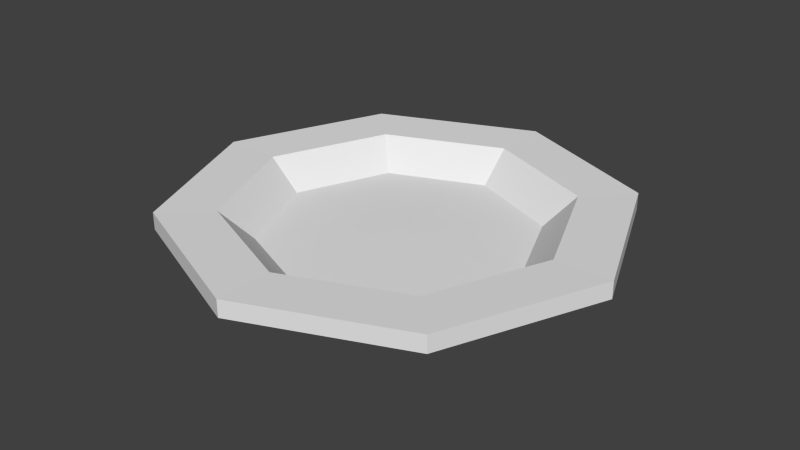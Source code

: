# Source: piatto.blend  (saved by Blender 2.76.0; exported with 4.5.12 LTS)
import bpy
from mathutils import Matrix  # noqa: F401  (used for matrix-valued properties, if any)

bpy.ops.wm.read_factory_settings(use_empty=True)
scene = bpy.context.scene
scene.name = 'Scene'

# ---- collections
col_collection_1 = bpy.data.collections.new('Collection 1'); scene.collection.children.link(col_collection_1)

# ---- world
world_world = bpy.data.worlds.new('World'); scene.world = world_world
world_world.color = (0.05088, 0.05088, 0.05088)
world_world.use_sun_shadow = False
world_world.sun_shadow_jitter_overblur = 0.0
world_world.cycles.sampling_method = 'MANUAL'
world_world.cycles.sample_map_resolution = 256

# ---- meshes
me_circle = bpy.data.meshes.new('Circle')
me_circle.from_pydata([(2.788e-09, 0.1277, 0.0), (-0.09027, 0.09027, 0.0), (-0.1277, -1.572e-09, 0.0), (-0.09027, -0.09027, 0.0), (1.395e-08, -0.1277, 0.0), (0.09027, -0.09027, 0.0), (0.1277, 5.53e-09, 0.0), (0.09027, 0.09027, 0.0), (2.573e-09, 0.09795, 0.0), (-0.06926, 0.06926, 0.0), (-0.09795, -9.894e-10, 0.0), (-0.06926, -0.06926, 0.0), (1.114e-08, -0.09795, 0.0), (0.06926, -0.06926, 0.0), (0.09795, 4.46e-09, 0.0), (0.06926, 0.06926, 0.0), (2.292e-09, 0.08123, -0.01682), (-0.05744, 0.05744, -0.01682), (-0.08123, -5.027e-10, -0.01682), (-0.05744, -0.05744, -0.01682), (9.394e-09, -0.08123, -0.01682), (0.05744, -0.05744, -0.01682), (0.08123, 4.017e-09, -0.01682), (0.05744, 0.05744, -0.01682), (2.794e-09, 2.794e-09, -0.01682), (2.788e-09, 0.1277, 0.01), (-0.09027, 0.09027, 0.01), (-0.1277, -1.572e-09, 0.01), (-0.09027, -0.09027, 0.01), (1.395e-08, -0.1277, 0.01), (0.09027, -0.09027, 0.01), (0.1277, 5.53e-09, 0.01), (0.09027, 0.09027, 0.01), (2.573e-09, 0.09498, 0.009549), (-0.06716, 0.06716, 0.009549), (-0.09498, -9.894e-10, 0.009549), (-0.06716, -0.06716, 0.009549), (1.114e-08, -0.09498, 0.009549), (0.06716, -0.06716, 0.009549), (0.09498, 4.46e-09, 0.009549), (0.06716, 0.06716, 0.009549), (2.292e-09, 0.07664, -0.007936), (-0.05419, 0.05419, -0.007936), (-0.07664, -5.027e-10, -0.007936), (-0.05419, -0.05419, -0.007936), (9.394e-09, -0.07664, -0.007936), (0.05419, -0.05419, -0.007936), (0.07664, 4.017e-09, -0.007936), (0.05419, 0.05419, -0.007936), (2.794e-09, 2.794e-09, -0.006817)], [], [(3, 2, 10, 11), (1, 0, 8, 9), (0, 7, 15, 8), (6, 5, 13, 14), (4, 3, 11, 12), (2, 1, 9, 10), (7, 6, 14, 15), (5, 4, 12, 13), (14, 13, 21, 22), (12, 11, 19, 20), (10, 9, 17, 18), (15, 14, 22, 23), (13, 12, 20, 21), (11, 10, 18, 19), (9, 8, 16, 17), (8, 15, 23, 16), (17, 16, 24), (16, 23, 24), (22, 21, 24), (20, 19, 24), (18, 17, 24), (23, 22, 24), (21, 20, 24), (19, 18, 24), (36, 35, 27, 28), (34, 33, 25, 26), (33, 40, 32, 25), (39, 38, 30, 31), (37, 36, 28, 29), (35, 34, 26, 27), (40, 39, 31, 32), (38, 37, 29, 30), (47, 46, 38, 39), (45, 44, 36, 37), (43, 42, 34, 35), (48, 47, 39, 40), (46, 45, 37, 38), (44, 43, 35, 36), (42, 41, 33, 34), (41, 48, 40, 33), (49, 41, 42), (49, 48, 41), (49, 46, 47), (49, 44, 45), (49, 42, 43), (49, 47, 48), (49, 45, 46), (49, 43, 44), (0, 1, 26, 25), (1, 2, 27, 26), (2, 3, 28, 27), (3, 4, 29, 28), (4, 5, 30, 29), (5, 6, 31, 30), (6, 7, 32, 31), (7, 0, 25, 32)])
me_circle.use_remesh_preserve_volume = False
me_circle.use_remesh_preserve_attributes = False
me_circle.use_mirror_vertex_groups = False
me_circle.update()

# ---- objects
ob_circle = bpy.data.objects.new('Circle', me_circle)

# ---- transforms, parenting, visibility, modifiers, constraints
ob_circle.location = (0.0, 0.0, 0.0)
ob_circle.scale = (1.018, 1.018, 1.0)
ob_circle.lineart.crease_threshold = 0.0

# ---- collection membership
col_collection_1.objects.link(ob_circle)

# ---- scene / render settings (as saved in the file)
scene.frame_start = 1; scene.frame_end = 250; scene.frame_set(1)
scene.render.engine = 'CYCLES'
scene.render.resolution_percentage = 50
scene.render.dither_intensity = 0.0
scene.cycles.use_denoising = False
scene.cycles.samples = 10
scene.cycles.sampling_pattern = 'TABULATED_SOBOL'
scene.cycles.light_sampling_threshold = 0.0
scene.cycles.use_adaptive_sampling = False
scene.cycles.use_light_tree = False
scene.cycles.blur_glossy = 0.0
scene.cycles.pixel_filter_type = 'GAUSSIAN'
scene.cycles.sample_clamp_indirect = 0.0
scene.view_settings.view_transform = 'Standard'
bpy.context.view_layer.update()

# ---- added for rendering (the .blend has no active camera and no usable light): camera, sun
cam_auto = bpy.data.cameras.new('AutoCamera')
cam_auto.lens = 50.0
cam_auto.sensor_width = 36.0
cam_auto.clip_end = 1000.0
ob_auto_camera = bpy.data.objects.new('AutoCamera', cam_auto)
scene.collection.objects.link(ob_auto_camera)
ob_auto_camera.location = (0.341105, -0.409325, 0.269475)
ob_auto_camera.rotation_euler = (1.09748, -7.21219e-08, 0.694738)
scene.camera = ob_auto_camera
light_auto_sun = bpy.data.lights.new('AutoSun', 'SUN')
light_auto_sun.energy = 3.0
light_auto_sun.angle = 0.0523599
ob_auto_sun = bpy.data.objects.new('AutoSun', light_auto_sun)
scene.collection.objects.link(ob_auto_sun)
ob_auto_sun.rotation_euler = (0.872665, 0.174533, 0.523599)
bpy.context.view_layer.update()
